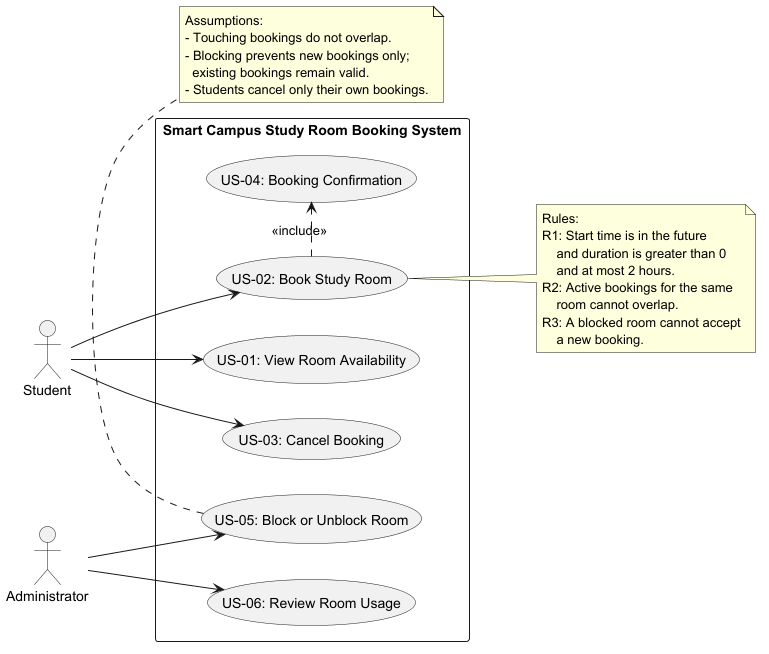

The diagram above was rendered by PlantUML. Its source (embedded in the PNG):
@startuml
left to right direction
skinparam packageStyle rectangle
skinparam shadowing false

actor "Student" as student
actor "Administrator" as admin

rectangle "Smart Campus Study Room Booking System" {
  usecase "US-01: View Room Availability" as UC_View
  usecase "US-02: Book Study Room" as UC_Book
  usecase "US-03: Cancel Booking" as UC_Cancel
  usecase "US-04: Booking Confirmation" as UC_Confirm
  usecase "US-05: Block or Unblock Room" as UC_Block
  usecase "US-06: Review Room Usage" as UC_Review
}

student --> UC_View
student --> UC_Book
student --> UC_Cancel

admin --> UC_Block
admin --> UC_Review

' why: R4 requires every successful booking to produce a confirmation
UC_Book .> UC_Confirm : <<include>>

note right of UC_Book
  Rules:
  R1: Start time is in the future
      and duration is greater than 0
      and at most 2 hours.
  R2: Active bookings for the same
      room cannot overlap.
  R3: A blocked room cannot accept
      a new booking.
end note

note bottom of UC_Block
  Assumptions:
  - Touching bookings do not overlap.
  - Blocking prevents new bookings only;
    existing bookings remain valid.
  - Students cancel only their own bookings.
end note

@enduml